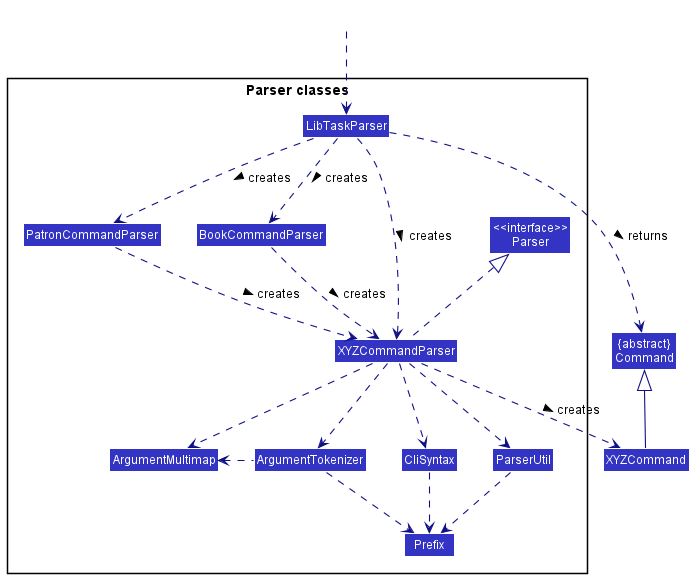

The diagram above was rendered by PlantUML. Its source (embedded in the PNG):
@startuml
!include style.puml
skinparam arrowThickness 1.1
skinparam arrowColor LOGIC_COLOR_T4
skinparam classBackgroundColor LOGIC_COLOR

Class "{abstract}\nCommand" as Command
Class XYZCommand

package "Parser classes"{
Class "<<interface>>\nParser" as Parser
Class LibTaskParser
Class PatronCommandParser
Class BookCommandParser
Class XYZCommandParser
Class CliSyntax
Class ParserUtil
Class ArgumentMultimap
Class ArgumentTokenizer
Class Prefix
}

Class HiddenOutside #FFFFFF
HiddenOutside ..> LibTaskParser

LibTaskParser .down.> XYZCommandParser: creates >
LibTaskParser .down.> PatronCommandParser: creates >
LibTaskParser .down.> BookCommandParser: creates >

PatronCommandParser .down.> XYZCommandParser: creates >
BookCommandParser .down.> XYZCommandParser: creates >

XYZCommandParser ..> XYZCommand : creates >
LibTaskParser ..> Command : returns >
XYZCommandParser .up.|> Parser
XYZCommandParser ..> ArgumentMultimap
XYZCommandParser ..> ArgumentTokenizer
ArgumentTokenizer .left.> ArgumentMultimap
XYZCommandParser ..> CliSyntax
CliSyntax ..> Prefix
XYZCommandParser ..> ParserUtil
ParserUtil .down.> Prefix
ArgumentTokenizer .down.> Prefix
XYZCommand -up-|> Command
@enduml